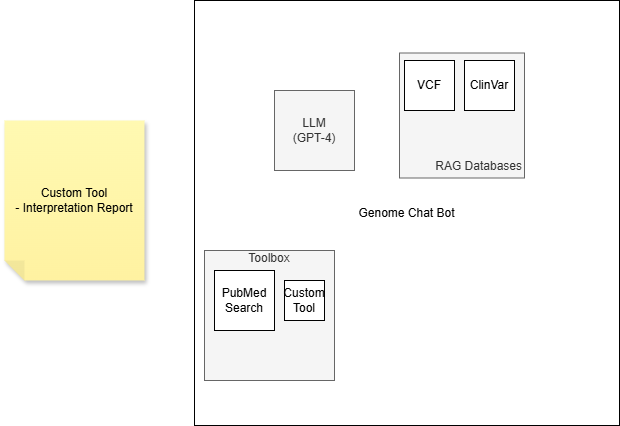

The diagram above was exported from draw.io. Its source (the exported page's mxGraphModel, read from the mxfile embedded in the PNG):
<mxGraphModel dx="1424" dy="743" grid="1" gridSize="10" guides="1" tooltips="1" connect="1" arrows="1" fold="1" page="1" pageScale="1" pageWidth="850" pageHeight="1100" math="0" shadow="0">
  <root>
    <mxCell id="0" />
    <mxCell id="1" parent="0" />
    <mxCell id="MK7P6ps8Ht110PBzlqvZ-1" value="Genome Chat Bot" style="whiteSpace=wrap;html=1;aspect=fixed;" vertex="1" parent="1">
      <mxGeometry x="220" y="200" width="425" height="425" as="geometry" />
    </mxCell>
    <mxCell id="MK7P6ps8Ht110PBzlqvZ-4" value="LLM&lt;div&gt;(GPT-4)&lt;/div&gt;" style="whiteSpace=wrap;html=1;aspect=fixed;fillColor=#f5f5f5;fontColor=#333333;strokeColor=#666666;" vertex="1" parent="1">
      <mxGeometry x="300" y="290" width="80" height="80" as="geometry" />
    </mxCell>
    <mxCell id="MK7P6ps8Ht110PBzlqvZ-5" value="&lt;div&gt;&lt;br&gt;&lt;/div&gt;&lt;div&gt;&lt;br&gt;&lt;/div&gt;&lt;div&gt;&lt;br&gt;&lt;/div&gt;&lt;div&gt;&lt;br&gt;&lt;/div&gt;&lt;div&gt;&lt;br&gt;&lt;/div&gt;&lt;div&gt;&lt;br&gt;&lt;/div&gt;&lt;div&gt;&lt;br&gt;&lt;/div&gt;RAG Databases" style="whiteSpace=wrap;html=1;aspect=fixed;fillColor=#f5f5f5;fontColor=#333333;strokeColor=#666666;align=right;" vertex="1" parent="1">
      <mxGeometry x="425" y="252.5" width="125" height="125" as="geometry" />
    </mxCell>
    <mxCell id="MK7P6ps8Ht110PBzlqvZ-6" value="VCF" style="whiteSpace=wrap;html=1;aspect=fixed;" vertex="1" parent="1">
      <mxGeometry x="430" y="260" width="50" height="50" as="geometry" />
    </mxCell>
    <mxCell id="MK7P6ps8Ht110PBzlqvZ-7" value="ClinVar" style="whiteSpace=wrap;html=1;aspect=fixed;" vertex="1" parent="1">
      <mxGeometry x="490" y="260" width="50" height="50" as="geometry" />
    </mxCell>
    <mxCell id="MK7P6ps8Ht110PBzlqvZ-8" value="Toolbox&lt;div&gt;&lt;br&gt;&lt;/div&gt;&lt;div&gt;&lt;br&gt;&lt;/div&gt;&lt;div&gt;&lt;br&gt;&lt;/div&gt;&lt;div&gt;&lt;br&gt;&lt;/div&gt;&lt;div&gt;&lt;br&gt;&lt;/div&gt;&lt;div&gt;&lt;br&gt;&lt;/div&gt;&lt;div&gt;&lt;br&gt;&lt;/div&gt;&lt;div&gt;&lt;br&gt;&lt;/div&gt;" style="whiteSpace=wrap;html=1;aspect=fixed;align=center;fillColor=#f5f5f5;fontColor=#333333;strokeColor=#666666;" vertex="1" parent="1">
      <mxGeometry x="230" y="450" width="130" height="130" as="geometry" />
    </mxCell>
    <mxCell id="MK7P6ps8Ht110PBzlqvZ-10" value="PubMed Search" style="whiteSpace=wrap;html=1;aspect=fixed;" vertex="1" parent="1">
      <mxGeometry x="240" y="470" width="60" height="60" as="geometry" />
    </mxCell>
    <mxCell id="MK7P6ps8Ht110PBzlqvZ-11" value="Custom Tool" style="whiteSpace=wrap;html=1;aspect=fixed;" vertex="1" parent="1">
      <mxGeometry x="310" y="480" width="40" height="40" as="geometry" />
    </mxCell>
    <mxCell id="MK7P6ps8Ht110PBzlqvZ-12" value="Custom Tool&lt;div&gt;- Interpretation Report&lt;/div&gt;" style="shape=note;whiteSpace=wrap;html=1;backgroundOutline=1;fontColor=#000000;darkOpacity=0.05;fillColor=#FFF9B2;strokeColor=none;fillStyle=solid;direction=west;gradientDirection=north;gradientColor=#FFF2A1;shadow=1;size=20;pointerEvents=1;" vertex="1" parent="1">
      <mxGeometry x="30" y="320" width="140" height="160" as="geometry" />
    </mxCell>
  </root>
</mxGraphModel>